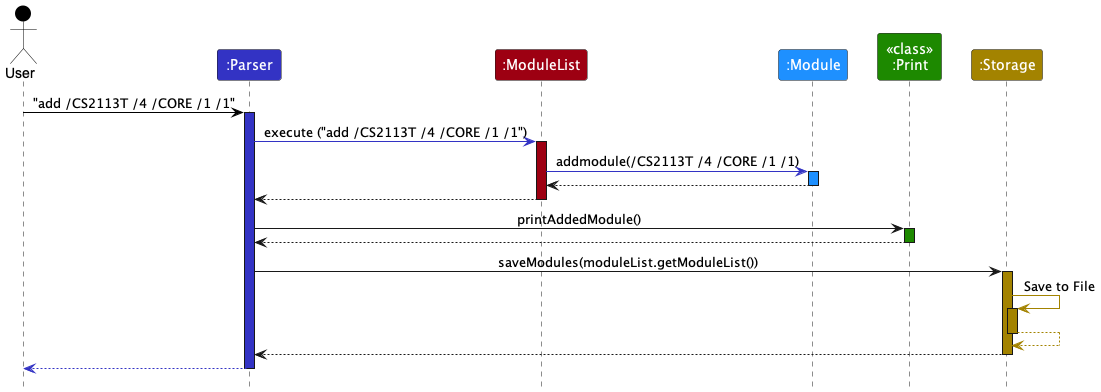

The diagram above was rendered by PlantUML. Its source (embedded in the PNG):
@startuml
!include style.puml

skinparam sequence {

ParticipantBackgroundColor DodgerBlue
LifeLineBackgroundColor DodgerBlue
}

Actor User as user USER_COLOR
Participant ":Parser" as parser LOGIC_COLOR
Participant ":ModuleList" as modulelist MODEL_COLOR
Participant ":Module" as module
Participant "<<class>>\n:Print" as print UI_COLOR
Participant ":Storage" as storage STORAGE_COLOR


user -[USER_COLOR]> parser : "add /CS2113T /4 /CORE /1 /1"
activate parser LOGIC_COLOR

parser -[LOGIC_COLOR]> modulelist : execute ("add /CS2113T /4 /CORE /1 /1")
activate modulelist MODEL_COLOR

modulelist -[LOGIC_COLOR]> module : addmodule(/CS2113T /4 /CORE /1 /1)
activate module


module --> modulelist :
deactivate module

modulelist --> parser :
deactivate modulelist

parser -> print : printAddedModule()
activate print UI_COLOR

print --> parser :
deactivate print

parser -> storage : saveModules(moduleList.getModuleList())
activate storage STORAGE_COLOR

storage -[STORAGE_COLOR]> storage : Save to File
activate storage STORAGE_COLOR

storage -[STORAGE_COLOR]-> storage
deactivate storage

storage --> parser
deactivate storage

parser--[LOGIC_COLOR]> user
deactivate parser
@enduml